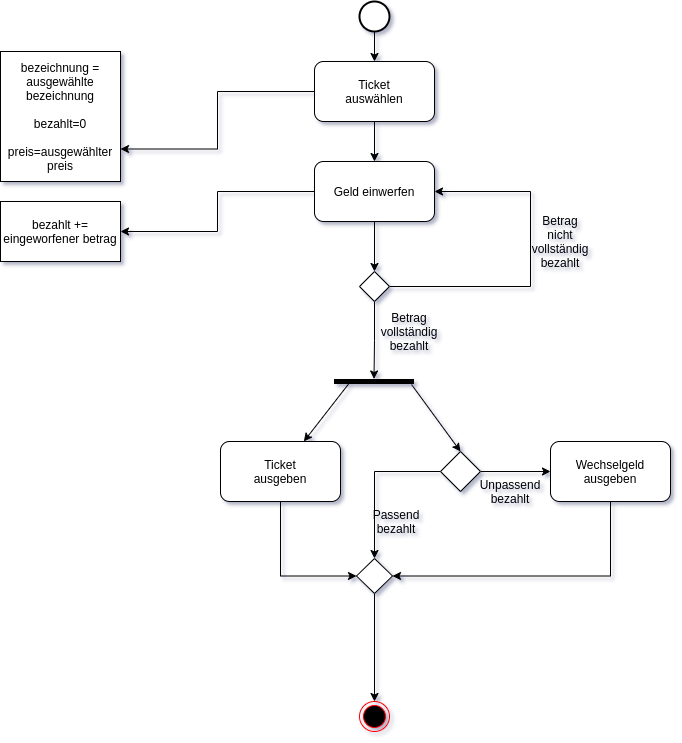

The diagram above was exported from draw.io. Its source (the exported page's mxGraphModel, read from the mxfile embedded in the PNG):
<mxGraphModel dx="1422" dy="808" grid="1" gridSize="10" guides="1" tooltips="1" connect="1" arrows="1" fold="1" page="1" pageScale="1" pageWidth="827" pageHeight="1169" math="0" shadow="0">
  <root>
    <mxCell id="0" />
    <mxCell id="1" parent="0" />
    <mxCell id="tPRaiKDS1d4pBQKCyUg2-1" value="" style="ellipse;html=1;shape=endState;fillColor=#000000;strokeColor=#ff0000;" vertex="1" parent="1">
      <mxGeometry x="399" y="710" width="30" height="30" as="geometry" />
    </mxCell>
    <mxCell id="tPRaiKDS1d4pBQKCyUg2-10" style="edgeStyle=orthogonalEdgeStyle;rounded=0;orthogonalLoop=1;jettySize=auto;html=1;exitX=0.5;exitY=1;exitDx=0;exitDy=0;exitPerimeter=0;entryX=0.5;entryY=0;entryDx=0;entryDy=0;" edge="1" parent="1" source="tPRaiKDS1d4pBQKCyUg2-2" target="tPRaiKDS1d4pBQKCyUg2-9">
      <mxGeometry relative="1" as="geometry" />
    </mxCell>
    <mxCell id="tPRaiKDS1d4pBQKCyUg2-2" value="" style="strokeWidth=2;html=1;shape=mxgraph.flowchart.start_2;whiteSpace=wrap;" vertex="1" parent="1">
      <mxGeometry x="399" y="10" width="30" height="30" as="geometry" />
    </mxCell>
    <mxCell id="tPRaiKDS1d4pBQKCyUg2-12" style="edgeStyle=orthogonalEdgeStyle;rounded=0;orthogonalLoop=1;jettySize=auto;html=1;exitX=0.5;exitY=1;exitDx=0;exitDy=0;" edge="1" parent="1" source="tPRaiKDS1d4pBQKCyUg2-9" target="tPRaiKDS1d4pBQKCyUg2-11">
      <mxGeometry relative="1" as="geometry" />
    </mxCell>
    <mxCell id="tPRaiKDS1d4pBQKCyUg2-44" style="edgeStyle=orthogonalEdgeStyle;rounded=0;orthogonalLoop=1;jettySize=auto;html=1;exitX=0;exitY=0.5;exitDx=0;exitDy=0;entryX=1;entryY=0.75;entryDx=0;entryDy=0;" edge="1" parent="1" source="tPRaiKDS1d4pBQKCyUg2-9" target="tPRaiKDS1d4pBQKCyUg2-43">
      <mxGeometry relative="1" as="geometry" />
    </mxCell>
    <mxCell id="tPRaiKDS1d4pBQKCyUg2-9" value="Ticket&lt;br&gt;auswählen" style="rounded=1;whiteSpace=wrap;html=1;" vertex="1" parent="1">
      <mxGeometry x="354" y="70" width="120" height="60" as="geometry" />
    </mxCell>
    <mxCell id="tPRaiKDS1d4pBQKCyUg2-14" style="edgeStyle=orthogonalEdgeStyle;rounded=0;orthogonalLoop=1;jettySize=auto;html=1;exitX=0.5;exitY=1;exitDx=0;exitDy=0;entryX=0.5;entryY=0;entryDx=0;entryDy=0;" edge="1" parent="1" source="tPRaiKDS1d4pBQKCyUg2-11" target="tPRaiKDS1d4pBQKCyUg2-13">
      <mxGeometry relative="1" as="geometry" />
    </mxCell>
    <mxCell id="tPRaiKDS1d4pBQKCyUg2-50" style="edgeStyle=orthogonalEdgeStyle;rounded=0;orthogonalLoop=1;jettySize=auto;html=1;exitX=0;exitY=0.5;exitDx=0;exitDy=0;entryX=1;entryY=0.5;entryDx=0;entryDy=0;" edge="1" parent="1" source="tPRaiKDS1d4pBQKCyUg2-11" target="tPRaiKDS1d4pBQKCyUg2-49">
      <mxGeometry relative="1" as="geometry" />
    </mxCell>
    <mxCell id="tPRaiKDS1d4pBQKCyUg2-11" value="Geld einwerfen" style="rounded=1;whiteSpace=wrap;html=1;" vertex="1" parent="1">
      <mxGeometry x="354" y="170" width="120" height="60" as="geometry" />
    </mxCell>
    <mxCell id="tPRaiKDS1d4pBQKCyUg2-15" style="edgeStyle=orthogonalEdgeStyle;rounded=0;orthogonalLoop=1;jettySize=auto;html=1;exitX=1;exitY=0.5;exitDx=0;exitDy=0;entryX=1;entryY=0.5;entryDx=0;entryDy=0;" edge="1" parent="1" source="tPRaiKDS1d4pBQKCyUg2-13" target="tPRaiKDS1d4pBQKCyUg2-11">
      <mxGeometry relative="1" as="geometry">
        <Array as="points">
          <mxPoint x="570" y="295" />
          <mxPoint x="570" y="200" />
        </Array>
      </mxGeometry>
    </mxCell>
    <mxCell id="tPRaiKDS1d4pBQKCyUg2-21" style="edgeStyle=orthogonalEdgeStyle;rounded=0;orthogonalLoop=1;jettySize=auto;html=1;exitX=0.5;exitY=1;exitDx=0;exitDy=0;" edge="1" parent="1" source="tPRaiKDS1d4pBQKCyUg2-13" target="tPRaiKDS1d4pBQKCyUg2-20">
      <mxGeometry relative="1" as="geometry" />
    </mxCell>
    <mxCell id="tPRaiKDS1d4pBQKCyUg2-13" value="" style="rhombus;whiteSpace=wrap;html=1;" vertex="1" parent="1">
      <mxGeometry x="399" y="280" width="30" height="30" as="geometry" />
    </mxCell>
    <mxCell id="tPRaiKDS1d4pBQKCyUg2-16" value="Betrag nicht vollständig bezahlt" style="text;html=1;strokeColor=none;fillColor=none;align=center;verticalAlign=middle;whiteSpace=wrap;rounded=0;" vertex="1" parent="1">
      <mxGeometry x="580" y="240" width="40" height="20" as="geometry" />
    </mxCell>
    <mxCell id="tPRaiKDS1d4pBQKCyUg2-20" value="" style="html=1;points=[];perimeter=orthogonalPerimeter;fillColor=#000000;strokeColor=none;rotation=90;" vertex="1" parent="1">
      <mxGeometry x="411" y="350" width="5" height="80" as="geometry" />
    </mxCell>
    <mxCell id="tPRaiKDS1d4pBQKCyUg2-22" value="Betrag vollständig&lt;br&gt;bezahlt" style="text;html=1;strokeColor=none;fillColor=none;align=center;verticalAlign=middle;whiteSpace=wrap;rounded=0;" vertex="1" parent="1">
      <mxGeometry x="429" y="330" width="40" height="20" as="geometry" />
    </mxCell>
    <mxCell id="tPRaiKDS1d4pBQKCyUg2-28" style="edgeStyle=orthogonalEdgeStyle;rounded=0;orthogonalLoop=1;jettySize=auto;html=1;exitX=0.5;exitY=1;exitDx=0;exitDy=0;entryX=0;entryY=0.5;entryDx=0;entryDy=0;" edge="1" parent="1" source="tPRaiKDS1d4pBQKCyUg2-24" target="tPRaiKDS1d4pBQKCyUg2-27">
      <mxGeometry relative="1" as="geometry" />
    </mxCell>
    <mxCell id="tPRaiKDS1d4pBQKCyUg2-24" value="Ticket&lt;br&gt;ausgeben" style="rounded=1;whiteSpace=wrap;html=1;" vertex="1" parent="1">
      <mxGeometry x="260" y="450" width="120" height="60" as="geometry" />
    </mxCell>
    <mxCell id="tPRaiKDS1d4pBQKCyUg2-25" value="" style="endArrow=classic;html=1;" edge="1" parent="1" target="tPRaiKDS1d4pBQKCyUg2-24">
      <mxGeometry width="50" height="50" relative="1" as="geometry">
        <mxPoint x="390" y="390" as="sourcePoint" />
        <mxPoint x="440" y="340" as="targetPoint" />
      </mxGeometry>
    </mxCell>
    <mxCell id="tPRaiKDS1d4pBQKCyUg2-35" style="edgeStyle=orthogonalEdgeStyle;rounded=0;orthogonalLoop=1;jettySize=auto;html=1;exitX=0.5;exitY=1;exitDx=0;exitDy=0;entryX=0.5;entryY=0;entryDx=0;entryDy=0;" edge="1" parent="1" source="tPRaiKDS1d4pBQKCyUg2-27" target="tPRaiKDS1d4pBQKCyUg2-1">
      <mxGeometry relative="1" as="geometry" />
    </mxCell>
    <mxCell id="tPRaiKDS1d4pBQKCyUg2-27" value="" style="rhombus;whiteSpace=wrap;html=1;" vertex="1" parent="1">
      <mxGeometry x="396" y="567" width="36" height="35" as="geometry" />
    </mxCell>
    <mxCell id="tPRaiKDS1d4pBQKCyUg2-30" style="edgeStyle=orthogonalEdgeStyle;rounded=0;orthogonalLoop=1;jettySize=auto;html=1;exitX=0;exitY=0.5;exitDx=0;exitDy=0;entryX=0.5;entryY=0;entryDx=0;entryDy=0;" edge="1" parent="1" source="tPRaiKDS1d4pBQKCyUg2-29" target="tPRaiKDS1d4pBQKCyUg2-27">
      <mxGeometry relative="1" as="geometry" />
    </mxCell>
    <mxCell id="tPRaiKDS1d4pBQKCyUg2-33" style="edgeStyle=orthogonalEdgeStyle;rounded=0;orthogonalLoop=1;jettySize=auto;html=1;exitX=1;exitY=0.5;exitDx=0;exitDy=0;entryX=0;entryY=0.5;entryDx=0;entryDy=0;" edge="1" parent="1" source="tPRaiKDS1d4pBQKCyUg2-29" target="tPRaiKDS1d4pBQKCyUg2-32">
      <mxGeometry relative="1" as="geometry" />
    </mxCell>
    <mxCell id="tPRaiKDS1d4pBQKCyUg2-29" value="" style="rhombus;whiteSpace=wrap;html=1;" vertex="1" parent="1">
      <mxGeometry x="480" y="460" width="40" height="40" as="geometry" />
    </mxCell>
    <mxCell id="tPRaiKDS1d4pBQKCyUg2-31" value="" style="endArrow=classic;html=1;exitX=1.1;exitY=0.031;exitDx=0;exitDy=0;exitPerimeter=0;entryX=0.5;entryY=0;entryDx=0;entryDy=0;" edge="1" parent="1" source="tPRaiKDS1d4pBQKCyUg2-20" target="tPRaiKDS1d4pBQKCyUg2-29">
      <mxGeometry width="50" height="50" relative="1" as="geometry">
        <mxPoint x="500" y="460" as="sourcePoint" />
        <mxPoint x="550" y="410" as="targetPoint" />
      </mxGeometry>
    </mxCell>
    <mxCell id="tPRaiKDS1d4pBQKCyUg2-34" style="edgeStyle=orthogonalEdgeStyle;rounded=0;orthogonalLoop=1;jettySize=auto;html=1;exitX=0.5;exitY=1;exitDx=0;exitDy=0;entryX=1;entryY=0.5;entryDx=0;entryDy=0;" edge="1" parent="1" source="tPRaiKDS1d4pBQKCyUg2-32" target="tPRaiKDS1d4pBQKCyUg2-27">
      <mxGeometry relative="1" as="geometry" />
    </mxCell>
    <mxCell id="tPRaiKDS1d4pBQKCyUg2-32" value="Wechselgeld ausgeben" style="rounded=1;whiteSpace=wrap;html=1;" vertex="1" parent="1">
      <mxGeometry x="590" y="450" width="120" height="60" as="geometry" />
    </mxCell>
    <mxCell id="tPRaiKDS1d4pBQKCyUg2-36" value="Passend&lt;br&gt;bezahlt" style="text;html=1;strokeColor=none;fillColor=none;align=center;verticalAlign=middle;whiteSpace=wrap;rounded=0;" vertex="1" parent="1">
      <mxGeometry x="416" y="520" width="40" height="20" as="geometry" />
    </mxCell>
    <mxCell id="tPRaiKDS1d4pBQKCyUg2-40" style="edgeStyle=orthogonalEdgeStyle;rounded=0;orthogonalLoop=1;jettySize=auto;html=1;exitX=0.5;exitY=1;exitDx=0;exitDy=0;" edge="1" parent="1" source="tPRaiKDS1d4pBQKCyUg2-36" target="tPRaiKDS1d4pBQKCyUg2-36">
      <mxGeometry relative="1" as="geometry" />
    </mxCell>
    <mxCell id="tPRaiKDS1d4pBQKCyUg2-41" value="Unpassend&lt;br&gt;bezahlt" style="text;html=1;strokeColor=none;fillColor=none;align=center;verticalAlign=middle;whiteSpace=wrap;rounded=0;" vertex="1" parent="1">
      <mxGeometry x="530" y="490" width="40" height="20" as="geometry" />
    </mxCell>
    <mxCell id="tPRaiKDS1d4pBQKCyUg2-43" value="bezeichnung = ausgewählte bezeichnung&lt;br&gt;&lt;br&gt;bezahlt=0&lt;br&gt;&lt;br&gt;preis=ausgewählter preis" style="rounded=0;whiteSpace=wrap;html=1;" vertex="1" parent="1">
      <mxGeometry x="40" y="60" width="120" height="130" as="geometry" />
    </mxCell>
    <mxCell id="tPRaiKDS1d4pBQKCyUg2-49" value="bezahlt += eingeworfener betrag" style="rounded=0;whiteSpace=wrap;html=1;" vertex="1" parent="1">
      <mxGeometry x="40" y="210" width="120" height="60" as="geometry" />
    </mxCell>
  </root>
</mxGraphModel>